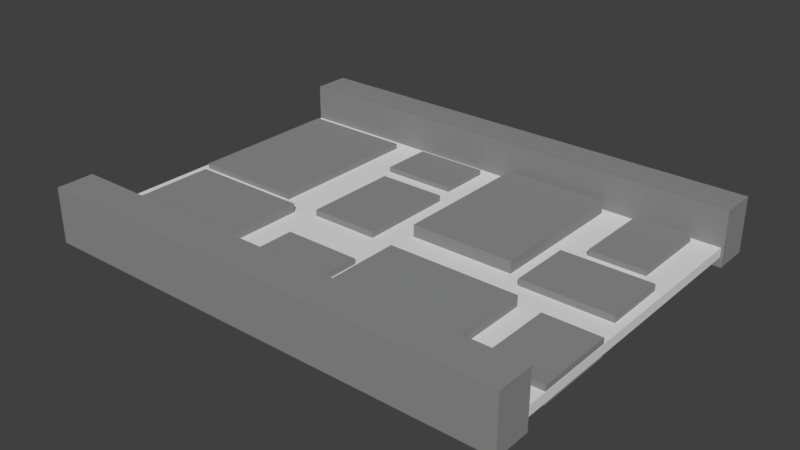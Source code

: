 # Source: CobbleRoad1.blend  (saved by Blender 2.79.0; exported with 4.5.12 LTS)
import bpy
from mathutils import Matrix  # noqa: F401  (used for matrix-valued properties, if any)

bpy.ops.wm.read_factory_settings(use_empty=True)
scene = bpy.context.scene
scene.name = 'Scene'

# ---- collections
col_collection_1 = bpy.data.collections.new('Collection 1'); scene.collection.children.link(col_collection_1)

# ---- materials (node trees are filled in below, after node groups)
mat_darkgrey = bpy.data.materials.new('DarkGrey')
mat_darkgrey.alpha_threshold = 0.0
mat_darkgrey.use_transparent_shadow = False
mat_darkgrey.diffuse_color = (0.2747, 0.2747, 0.2747, 1.0)
mat_darkgrey.roughness = 0.5
mat_lightgrey = bpy.data.materials.new('LightGrey')
mat_lightgrey.alpha_threshold = 0.0
mat_lightgrey.use_transparent_shadow = False
mat_lightgrey.diffuse_color = (0.7454, 0.7454, 0.7454, 1.0)
mat_lightgrey.roughness = 0.5
mat_lightgrey.line_color = (0.0, 0.0, 0.0, 1.0)

# ---- material node trees

# ---- world
world_world = bpy.data.worlds.new('World'); scene.world = world_world
world_world.color = (0.05088, 0.05088, 0.05088)
world_world.use_sun_shadow = False
world_world.sun_shadow_jitter_overblur = 0.0
world_world.cycles.sampling_method = 'MANUAL'

# ---- meshes
me_cube_013 = bpy.data.meshes.new('Cube.013')
me_cube_013.from_pydata([(-0.6836, -0.9597, -0.248), (-0.6836, -0.9597, 0.1892), (-0.6836, 1.04, -0.248), (-0.6836, 1.04, 0.1892), (0.7302, -0.9597, -0.248), (0.7302, -0.9597, 0.1892), (0.7302, 1.04, -0.248), (0.7302, 1.04, 0.1892)], [], [(0, 1, 3, 2), (2, 3, 7, 6), (6, 7, 5, 4), (4, 5, 1, 0), (7, 3, 1, 5)])
me_cube_013.materials.append(mat_darkgrey)
me_cube_013.use_remesh_preserve_volume = False
me_cube_013.use_remesh_preserve_attributes = False
me_cube_013.use_mirror_vertex_groups = False
me_cube_013.update()
me_cube_012 = bpy.data.meshes.new('Cube.012')
me_cube_012.from_pydata([(-0.6836, -0.9597, -0.248), (-0.6836, -0.9597, 0.1892), (-0.6836, 1.04, -0.248), (-0.6836, 1.04, 0.1892), (0.7302, -0.9597, -0.248), (0.7302, -0.9597, 0.1892), (0.7302, 1.04, -0.248), (0.7302, 1.04, 0.1892)], [], [(0, 1, 3, 2), (2, 3, 7, 6), (6, 7, 5, 4), (4, 5, 1, 0), (7, 3, 1, 5)])
me_cube_012.materials.append(mat_darkgrey)
me_cube_012.use_remesh_preserve_volume = False
me_cube_012.use_remesh_preserve_attributes = False
me_cube_012.use_mirror_vertex_groups = False
me_cube_012.update()
me_cube_011 = bpy.data.meshes.new('Cube.011')
me_cube_011.from_pydata([(-0.6836, -0.9597, -0.248), (-0.6836, -0.9597, 0.1892), (-0.6836, 1.04, -0.248), (-0.6836, 1.04, 0.1892), (0.7302, -0.9597, -0.248), (0.7302, -0.9597, 0.1892), (0.7302, 1.04, -0.248), (0.7302, 1.04, 0.1892)], [], [(0, 1, 3, 2), (2, 3, 7, 6), (6, 7, 5, 4), (4, 5, 1, 0), (7, 3, 1, 5)])
me_cube_011.materials.append(mat_darkgrey)
me_cube_011.use_remesh_preserve_volume = False
me_cube_011.use_remesh_preserve_attributes = False
me_cube_011.use_mirror_vertex_groups = False
me_cube_011.update()
me_cube_009 = bpy.data.meshes.new('Cube.009')
me_cube_009.from_pydata([(-0.6836, -0.9597, -0.248), (-0.6836, -0.9597, 0.1892), (-0.6836, 1.04, -0.248), (-0.6836, 1.04, 0.1892), (0.7302, -0.9597, -0.248), (0.7302, -0.9597, 0.1892), (0.7302, 1.04, -0.248), (0.7302, 1.04, 0.1892)], [], [(0, 1, 3, 2), (2, 3, 7, 6), (6, 7, 5, 4), (4, 5, 1, 0), (7, 3, 1, 5)])
me_cube_009.materials.append(mat_darkgrey)
me_cube_009.use_remesh_preserve_volume = False
me_cube_009.use_remesh_preserve_attributes = False
me_cube_009.use_mirror_vertex_groups = False
me_cube_009.update()
me_cube_008 = bpy.data.meshes.new('Cube.008')
me_cube_008.from_pydata([(-0.6836, -0.9597, -0.248), (-0.6836, -0.9597, 0.1892), (-0.6836, 1.04, -0.248), (-0.6836, 1.04, 0.1892), (0.7302, -0.9597, -0.248), (0.7302, -0.9597, 0.1892), (0.7302, 1.04, -0.248), (0.7302, 1.04, 0.1892)], [], [(0, 1, 3, 2), (2, 3, 7, 6), (6, 7, 5, 4), (4, 5, 1, 0), (7, 3, 1, 5)])
me_cube_008.materials.append(mat_darkgrey)
me_cube_008.use_remesh_preserve_volume = False
me_cube_008.use_remesh_preserve_attributes = False
me_cube_008.use_mirror_vertex_groups = False
me_cube_008.update()
me_cube_007 = bpy.data.meshes.new('Cube.007')
me_cube_007.from_pydata([(-0.6836, -0.9597, -0.248), (-0.6836, -0.9597, 0.1892), (-0.6836, 1.04, -0.248), (-0.6836, 1.04, 0.1892), (0.7302, -0.9597, -0.248), (0.7302, -0.9597, 0.1892), (0.7302, 1.04, -0.248), (0.7302, 1.04, 0.1892)], [], [(0, 1, 3, 2), (2, 3, 7, 6), (6, 7, 5, 4), (4, 5, 1, 0), (7, 3, 1, 5)])
me_cube_007.materials.append(mat_darkgrey)
me_cube_007.use_remesh_preserve_volume = False
me_cube_007.use_remesh_preserve_attributes = False
me_cube_007.use_mirror_vertex_groups = False
me_cube_007.update()
me_cube_006 = bpy.data.meshes.new('Cube.006')
me_cube_006.from_pydata([(-0.6836, -0.9597, -0.248), (-0.6836, -0.9597, 0.1892), (-0.6836, 1.04, -0.248), (-0.6836, 1.04, 0.1892), (0.7302, -0.9597, -0.248), (0.7302, -0.9597, 0.1892), (0.7302, 1.04, -0.248), (0.7302, 1.04, 0.1892)], [], [(0, 1, 3, 2), (2, 3, 7, 6), (6, 7, 5, 4), (4, 5, 1, 0), (7, 3, 1, 5)])
me_cube_006.materials.append(mat_darkgrey)
me_cube_006.use_remesh_preserve_volume = False
me_cube_006.use_remesh_preserve_attributes = False
me_cube_006.use_mirror_vertex_groups = False
me_cube_006.update()
me_cube_005 = bpy.data.meshes.new('Cube.005')
me_cube_005.from_pydata([(-0.6836, -0.9597, -0.248), (-0.6836, -0.9597, 0.1892), (-0.6836, 1.04, -0.248), (-0.6836, 1.04, 0.1892), (0.7302, -0.9597, -0.248), (0.7302, -0.9597, 0.1892), (0.7302, 1.04, -0.248), (0.7302, 1.04, 0.1892)], [], [(0, 1, 3, 2), (2, 3, 7, 6), (6, 7, 5, 4), (4, 5, 1, 0), (7, 3, 1, 5)])
me_cube_005.materials.append(mat_darkgrey)
me_cube_005.use_remesh_preserve_volume = False
me_cube_005.use_remesh_preserve_attributes = False
me_cube_005.use_mirror_vertex_groups = False
me_cube_005.update()
me_cube_004 = bpy.data.meshes.new('Cube.004')
me_cube_004.from_pydata([(-0.6836, -0.9597, -0.248), (-0.6836, -0.9597, 0.1892), (-0.6836, 1.04, -0.248), (-0.6836, 1.04, 0.1892), (0.7302, -0.9597, -0.248), (0.7302, -0.9597, 0.1892), (0.7302, 1.04, -0.248), (0.7302, 1.04, 0.1892)], [], [(0, 1, 3, 2), (2, 3, 7, 6), (6, 7, 5, 4), (4, 5, 1, 0), (7, 3, 1, 5)])
me_cube_004.materials.append(mat_darkgrey)
me_cube_004.use_remesh_preserve_volume = False
me_cube_004.use_remesh_preserve_attributes = False
me_cube_004.use_mirror_vertex_groups = False
me_cube_004.update()
me_cube_003 = bpy.data.meshes.new('Cube.003')
me_cube_003.from_pydata([(-0.6836, -0.9597, -0.248), (-0.6836, -0.9597, 0.1892), (-0.6836, 1.04, -0.248), (-0.6836, 1.04, 0.1892), (0.7302, -0.9597, -0.248), (0.7302, -0.9597, 0.1892), (0.7302, 1.04, -0.248), (0.7302, 1.04, 0.1892)], [], [(0, 1, 3, 2), (2, 3, 7, 6), (6, 7, 5, 4), (4, 5, 1, 0), (7, 3, 1, 5)])
me_cube_003.materials.append(mat_darkgrey)
me_cube_003.use_remesh_preserve_volume = False
me_cube_003.use_remesh_preserve_attributes = False
me_cube_003.use_mirror_vertex_groups = False
me_cube_003.update()
me_cube_002 = bpy.data.meshes.new('Cube.002')
me_cube_002.from_pydata([(-2.231, 1.415, -0.2155), (-2.231, 1.766, -0.2155), (-2.231, 1.766, 0.3061), (2.279, 1.415, -0.2155), (2.279, 1.766, -0.2155), (2.279, 1.766, 0.3061), (-2.231, 1.415, 0.3078), (2.279, 1.415, 0.3078)], [], [(1, 0, 6, 2), (4, 5, 7, 3), (2, 6, 7, 5), (4, 1, 2, 5), (0, 3, 7, 6)])
me_cube_002.materials.append(mat_darkgrey)
me_cube_002.use_remesh_preserve_volume = False
me_cube_002.use_remesh_preserve_attributes = False
me_cube_002.use_mirror_vertex_groups = False
me_cube_002.update()
me_cube = bpy.data.meshes.new('Cube')
me_cube.from_pydata([(-3.001, 1.987, -0.08127), (-3.001, -1.987, -0.08127), (3.001, -1.987, -0.08127), (3.001, 1.987, -0.08127), (-3.001, 1.987, 0.03937), (-3.001, -1.987, 0.03937), (3.001, -1.987, 0.03937), (3.001, 1.987, 0.03937)], [], [(4, 7, 6, 5), (0, 4, 5, 1), (1, 5, 6, 2), (2, 6, 7, 3), (4, 0, 3, 7)])
me_cube.materials.append(mat_lightgrey)
me_cube.use_remesh_preserve_volume = False
me_cube.use_remesh_preserve_attributes = False
me_cube.use_mirror_vertex_groups = False
me_cube.update()

# ---- objects
ob_cube_011 = bpy.data.objects.new('Cube.011', me_cube_013)
ob_cube_010 = bpy.data.objects.new('Cube.010', me_cube_012)
ob_cube_009 = bpy.data.objects.new('Cube.009', me_cube_011)
ob_cube_008 = bpy.data.objects.new('Cube.008', me_cube_009)
ob_cube_007 = bpy.data.objects.new('Cube.007', me_cube_008)
ob_cube_006 = bpy.data.objects.new('Cube.006', me_cube_007)
ob_cube_005 = bpy.data.objects.new('Cube.005', me_cube_006)
ob_cube_004 = bpy.data.objects.new('Cube.004', me_cube_005)
ob_cube_002 = bpy.data.objects.new('Cube.002', me_cube_004)
ob_cube_001 = bpy.data.objects.new('Cube.001', me_cube_003)
ob_cube_003 = bpy.data.objects.new('Cube.003', me_cube_002)
ob_cube = bpy.data.objects.new('Cube', me_cube)

# ---- transforms, parenting, visibility, modifiers, constraints
ob_cube_011.location = (2.632, -1.163, 0.01459)
ob_cube_011.scale = (0.4983, 0.4983, 0.4983)
ob_cube_011.lineart.crease_threshold = 0.0
ob_cube_010.location = (2.311, 1.231, 0.01459)
ob_cube_010.scale = (0.4983, 0.4983, 0.4983)
ob_cube_010.lineart.crease_threshold = 0.0
ob_cube_009.location = (2.347, 0.1288, 0.01459)
ob_cube_009.rotation_euler = (0.0, 0.0, 1.571)
ob_cube_009.scale = (0.5667, 0.5667, 0.5667)
ob_cube_009.lineart.crease_threshold = 0.0
ob_cube_008.location = (0.8839, 0.78, 0.01459)
ob_cube_008.scale = (0.9247, 0.9247, 0.9247)
ob_cube_008.lineart.crease_threshold = 0.0
ob_cube_007.location = (-0.6015, 1.374, 0.01459)
ob_cube_007.rotation_euler = (0.0, 0.0, 1.571)
ob_cube_007.scale = (0.4622, 0.4622, 0.4622)
ob_cube_007.lineart.crease_threshold = 0.0
ob_cube_006.location = (1.2, -1.206, 0.01459)
ob_cube_006.rotation_euler = (0.0, 0.0, 1.571)
ob_cube_006.scale = (0.8211, 0.8211, 0.8211)
ob_cube_006.lineart.crease_threshold = 0.0
ob_cube_005.location = (-1.939, -1.075, 0.0)
ob_cube_005.rotation_euler = (0.0, 0.0, 1.571)
ob_cube_005.scale = (0.7666, 0.7666, 0.7666)
ob_cube_005.lineart.crease_threshold = 0.0
ob_cube_004.location = (-0.2929, -1.346, 0.01459)
ob_cube_004.rotation_euler = (0.0, 0.0, 1.571)
ob_cube_004.scale = (0.4833, 0.4833, 0.4833)
ob_cube_004.lineart.crease_threshold = 0.0
ob_cube_002.location = (-0.5245, 0.1593, 0.0)
ob_cube_002.scale = (0.6082, 0.6082, 0.6082)
ob_cube_002.lineart.crease_threshold = 0.0
ob_cube_001.location = (-2.22, 0.6356, -0.08178)
ob_cube_001.lineart.crease_threshold = 0.0
ob_cube_003.location = (-0.02148, -0.05583, 0.08738)
ob_cube_003.scale = (1.34, 1.34, 1.34)
ob_cube_003.lineart.crease_threshold = 0.0
_m = ob_cube_003.modifiers.new('Mirror', 'MIRROR')
_m.use_axis = (False, True, False)
_m.use_mirror_merge = False
ob_cube.location = (0.0, 0.0, 0.0)
ob_cube.lock_rotations_4d = False
ob_cube.empty_display_type = 'ARROWS'
ob_cube.lineart.crease_threshold = 0.0

# ---- collection membership
col_collection_1.objects.link(ob_cube_011)
col_collection_1.objects.link(ob_cube_010)
col_collection_1.objects.link(ob_cube_009)
col_collection_1.objects.link(ob_cube_008)
col_collection_1.objects.link(ob_cube_007)
col_collection_1.objects.link(ob_cube_006)
col_collection_1.objects.link(ob_cube_005)
col_collection_1.objects.link(ob_cube_004)
col_collection_1.objects.link(ob_cube_002)
col_collection_1.objects.link(ob_cube_001)
col_collection_1.objects.link(ob_cube_003)
col_collection_1.objects.link(ob_cube)

# ---- scene / render settings (as saved in the file)
scene.frame_start = 1; scene.frame_end = 250; scene.frame_set(1)
scene.render.engine = 'BLENDER_EEVEE_NEXT'
scene.render.resolution_percentage = 50
scene.render.dither_intensity = 0.0
scene.cycles.use_denoising = False
scene.cycles.samples = 128
scene.cycles.sampling_pattern = 'TABULATED_SOBOL'
scene.cycles.use_adaptive_sampling = False
scene.cycles.use_light_tree = False
scene.cycles.blur_glossy = 0.0
scene.cycles.sample_clamp_indirect = 0.0
scene.view_settings.view_transform = 'Standard'
bpy.context.view_layer.update()

# ---- added for rendering (the .blend has no active camera and no usable light): camera, sun
cam_auto = bpy.data.cameras.new('AutoCamera')
cam_auto.lens = 50.0
cam_auto.sensor_width = 36.0
cam_auto.clip_end = 1000.0
ob_auto_camera = bpy.data.objects.new('AutoCamera', cam_auto)
scene.collection.objects.link(ob_auto_camera)
ob_auto_camera.location = (7.15201, -8.62559, 5.79812)
ob_auto_camera.rotation_euler = (1.09748, -7.21219e-08, 0.694738)
scene.camera = ob_auto_camera
light_auto_sun = bpy.data.lights.new('AutoSun', 'SUN')
light_auto_sun.energy = 3.0
light_auto_sun.angle = 0.0523599
ob_auto_sun = bpy.data.objects.new('AutoSun', light_auto_sun)
scene.collection.objects.link(ob_auto_sun)
ob_auto_sun.rotation_euler = (0.872665, 0.174533, 0.523599)
bpy.context.view_layer.update()

